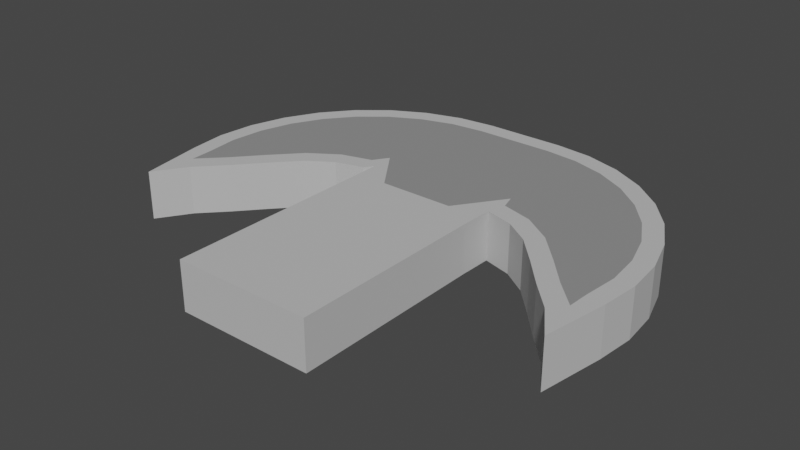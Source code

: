 # Source: 8-_Mashroom.blend  (saved by Blender 2.90.8; exported with 4.5.12 LTS)
import bpy
from mathutils import Matrix  # noqa: F401  (used for matrix-valued properties, if any)

bpy.ops.wm.read_factory_settings(use_empty=True)
scene = bpy.context.scene
scene.name = 'Scene'

# ---- collections
col_collection = bpy.data.collections.new('Collection'); scene.collection.children.link(col_collection)

# ---- materials (node trees are filled in below, after node groups)
mat_material_019 = bpy.data.materials.new('Material.019')
mat_material_019.use_transparent_shadow = False
mat_material_018 = bpy.data.materials.new('Material.018')
mat_material_018.use_transparent_shadow = False

# ---- material node trees
mat_material_019.use_nodes = True; mat_material_019.node_tree.nodes.clear()
_N = mat_material_019.node_tree.nodes; _L = mat_material_019.node_tree.links
n0 = _N.new('ShaderNodeBsdfPrincipled'); n0.name = 'Principled BSDF'; n0.location = (10, 300)
n0.distribution = 'GGX'
n0.subsurface_method = 'BURLEY'
n0.inputs[0].default_value = (0.5225, 0.5225, 0.5225, 1.0)
n0.inputs[2].default_value = 1.0
n0.inputs[3].default_value = 1.45
n0.inputs[13].default_value = 0.0
n0.inputs[27].default_value = (0.0, 0.0, 0.0, 1.0)
n0.inputs[28].default_value = 1.0
n1 = _N.new('ShaderNodeOutputMaterial'); n1.name = 'Material Output'; n1.location = (300, 300)
_L.new(n0.outputs[0], n1.inputs[0])
n1.is_active_output = True
mat_material_018.use_nodes = True; mat_material_018.node_tree.nodes.clear()
_N = mat_material_018.node_tree.nodes; _L = mat_material_018.node_tree.links
n0 = _N.new('ShaderNodeBsdfPrincipled'); n0.name = 'Principled BSDF'; n0.location = (10, 300)
n0.distribution = 'GGX'
n0.subsurface_method = 'BURLEY'
n0.inputs[0].default_value = (0.2633, 0.2633, 0.2633, 1.0)
n0.inputs[2].default_value = 1.0
n0.inputs[3].default_value = 1.45
n0.inputs[13].default_value = 0.0
n0.inputs[27].default_value = (0.0, 0.0, 0.0, 1.0)
n0.inputs[28].default_value = 1.0
n1 = _N.new('ShaderNodeOutputMaterial'); n1.name = 'Material Output'; n1.location = (300, 300)
_L.new(n0.outputs[0], n1.inputs[0])
n1.is_active_output = True

# ---- world
world_world = bpy.data.worlds.new('World'); scene.world = world_world
world_world.use_nodes = True; world_world.node_tree.nodes.clear()
_N = world_world.node_tree.nodes; _L = world_world.node_tree.links
n0 = _N.new('ShaderNodeOutputWorld'); n0.name = 'World Output'; n0.location = (300, 300)
n1 = _N.new('ShaderNodeBackground'); n1.name = 'Background'; n1.location = (10, 300)
n1.inputs[0].default_value = (0.05088, 0.05088, 0.05088, 1.0)
_L.new(n1.outputs[0], n0.inputs[0])
n0.is_active_output = True
world_world.color = (0.05088, 0.05088, 0.05088)
world_world.use_sun_shadow = False
world_world.sun_shadow_jitter_overblur = 0.0

# ---- meshes
me_cube_005 = bpy.data.meshes.new('Cube.005')
me_cube_005.from_pydata([(-0.2076, 0.7438, 2.496), (-0.08056, 0.7438, 2.496), (-0.1189, -1.161, 2.496), (-0.3434, -1.161, 2.496), (-0.1189, 0.3392, 2.496), (-0.1189, -0.1608, 2.496), (-0.1189, -0.6608, 2.496), (-0.3434, 0.3392, 2.496), (-0.181, -0.0654, 2.496), (-0.3434, -0.6608, 2.496), (-0.7094, -0.04425, 2.496), (-1.11, -0.1608, 2.496), (-1.092, 0.01558, 2.496), (-1.041, 0.1852, 2.496), (-0.9573, 0.3415, 2.496), (-0.5516, 0.6745, 2.496), (-0.3434, 0.05149, 2.496), (-0.8438, -0.1885, 2.496), (-0.4018, 0.09919, 2.496), (-0.5611, 0.05464, 2.496), (0.2014, 0.8392, 2.496), (0.361, -1.161, 2.496), (0.361, 0.3392, 2.496), (0.1986, -0.0654, 2.496), (0.361, -0.6608, 2.496), (1.076, -0.4498, 2.496), (1.081, -0.3432, 2.496), (0.8338, 0.4785, 2.496), (0.5404, 0.6745, 2.496), (0.8327, -0.1885, 2.496), (0.3907, 0.09919, 2.496), (-0.2125, 0.8392, 2.496), (-0.08056, 0.8392, 2.496), (-0.3434, -0.1608, 2.496), (-1.022, -0.5253, 2.496), (-1.129, -0.6893, 2.496), (-0.5208, -0.03315, 2.496), (-0.6472, -0.1174, 2.496), (-1.186, -0.3559, 2.496), (-1.206, -0.1608, 2.496), (-1.129, 0.2219, 2.496), (-1.037, 0.3948, 2.496), (-0.7611, 0.6707, 2.496), (-0.5882, 0.7631, 2.496), (-1.186, 0.03428, 2.496), (-0.9127, 0.5463, 2.496), (-0.4006, 0.82, 2.496), (-0.773, -0.2525, 2.496), (-0.8962, -0.3928, 2.496), (-0.3765, 0.007188, 2.496), (0.361, -0.1608, 2.496), (1.011, -0.5253, 2.496), (1.118, -0.6893, 2.496), (0.5097, -0.03315, 2.496), (0.6361, -0.1174, 2.496), (1.175, -0.3559, 2.496), (1.194, -0.1608, 2.496), (1.118, 0.2219, 2.496), (1.026, 0.3948, 2.496), (0.75, 0.6707, 2.496), (0.5771, 0.7631, 2.496), (1.175, 0.03428, 2.496), (0.9016, 0.5463, 2.496), (0.3895, 0.82, 2.496), (0.7619, -0.2525, 2.496), (0.8851, -0.3928, 2.496), (0.3654, 0.007188, 2.496), (-0.2076, 0.7438, -2.504), (-0.1189, -1.161, -2.504), (-0.3434, -1.161, -2.504), (-0.1189, 0.3392, -2.504), (-0.1189, -0.1608, -2.504), (-0.1189, -0.6608, -2.504), (-0.3434, 0.3392, -2.504), (-0.3434, -0.6608, -2.504), (-0.7094, -0.04425, -2.504), (-1.087, -0.4498, -2.504), (-1.11, -0.1608, -2.504), (-1.092, 0.01558, -2.504), (-0.8449, 0.4785, -2.504), (-0.7079, 0.5909, -2.504), (-0.3434, 0.05149, -2.504), (-0.9667, -0.3285, -2.504), (-0.4018, 0.09919, -2.504), (0.2014, 0.8392, -2.504), (0.361, -1.161, -2.504), (0.361, 0.3392, -2.504), (0.1986, -0.0654, -2.504), (0.361, -0.6608, -2.504), (1.076, -0.4498, -2.504), (1.099, -0.1608, -2.504), (1.081, 0.01558, -2.504), (1.03, 0.1852, -2.504), (0.9462, 0.3415, -2.504), (0.8338, 0.4785, -2.504), (0.6968, 0.5909, -2.504), (0.3707, 0.726, -2.504), (0.8327, -0.1885, -2.504), (0.9556, -0.3285, -2.504), (0.3907, 0.09919, -2.504), (-0.2125, 0.8392, -2.504), (-0.08056, 0.8392, -2.504), (-0.3434, -0.1608, -2.504), (-1.022, -0.5253, -2.504), (-1.129, -0.6893, -2.504), (-0.5208, -0.03315, -2.504), (-0.6472, -0.1174, -2.504), (-1.186, -0.3559, -2.504), (-1.206, -0.1608, -2.504), (-1.129, 0.2219, -2.504), (-1.037, 0.3948, -2.504), (-0.7611, 0.6707, -2.504), (-0.5882, 0.7631, -2.504), (-1.186, 0.03428, -2.504), (-0.9127, 0.5463, -2.504), (-0.4006, 0.82, -2.504), (-0.773, -0.2525, -2.504), (-0.8962, -0.3928, -2.504), (-0.3765, 0.007188, -2.504), (0.361, -0.1608, -2.504), (1.011, -0.5253, -2.504), (1.118, -0.6893, -2.504), (0.5097, -0.03315, -2.504), (0.6361, -0.1174, -2.504), (1.175, -0.3559, -2.504), (1.194, -0.1608, -2.504), (1.118, 0.2219, -2.504), (1.026, 0.3948, -2.504), (0.75, 0.6707, -2.504), (0.5771, 0.7631, -2.504), (1.175, 0.03428, -2.504), (0.9016, 0.5463, -2.504), (0.3895, 0.82, -2.504), (0.7619, -0.2525, -2.504), (0.8851, -0.3928, -2.504), (0.3654, 0.007188, -2.504), (-1.087, -0.4498, 2.496), (-1.092, -0.3432, 2.496), (-0.8449, 0.4785, 2.496), (-0.7079, 0.5909, 2.496), (-0.3818, 0.726, 2.496), (-0.9667, -0.3285, 2.496), (0.6983, -0.04425, 2.496), (1.099, -0.1608, 2.496), (1.081, 0.01558, 2.496), (1.03, 0.1852, 2.496), (0.9462, 0.3415, 2.496), (0.6968, 0.5909, 2.496), (0.3707, 0.726, 2.496), (0.3688, 0.1761, 2.496), (0.9556, -0.3285, 2.496), (0.55, 0.05464, 2.496), (-0.3512, 0.1761, 2.496), (-0.1189, -0.0654, 2.496), (0.1965, 0.7438, 2.496), (-0.08056, 0.7438, -2.504), (-0.181, -0.0654, -2.504), (-1.092, -0.3432, -2.504), (-1.041, 0.1852, -2.504), (-0.9573, 0.3415, -2.504), (-0.5516, 0.6745, -2.504), (-0.3818, 0.726, -2.504), (-0.8438, -0.1885, -2.504), (-0.5611, 0.05464, -2.504), (0.6983, -0.04425, -2.504), (1.081, -0.3432, -2.504), (0.5404, 0.6745, -2.504), (0.3688, 0.1761, -2.504), (0.55, 0.05464, -2.504), (-0.3512, 0.1761, -2.504), (-0.1189, -0.0654, -2.504), (0.1965, 0.7438, -2.504)], [(1, 4), (0, 7), (7, 4), (22, 4), (67, 73), (73, 70), (86, 70), (4, 153), (7, 152), (154, 22), (22, 149), (155, 70), (70, 170), (73, 169), (171, 86), (86, 167), (162, 116)], [(16, 66, 135, 81), (69, 68, 2, 3), (85, 21, 2, 68), (88, 24, 21, 85), (119, 50, 24, 88), (135, 66, 50, 119), (16, 49, 118, 81), (49, 36, 105, 118), (36, 37, 106, 105), (37, 47, 116, 106), (47, 48, 117, 116), (48, 34, 103, 117), (34, 35, 104, 103), (35, 38, 107, 104), (38, 39, 108, 107), (39, 44, 113, 108), (44, 40, 109, 113), (40, 41, 110, 109), (41, 45, 114, 110), (45, 42, 111, 114), (43, 46, 115, 112), (42, 43, 112, 111), (46, 31, 100, 115), (31, 32, 101, 100), (84, 101, 32, 20), (132, 84, 20, 63), (129, 132, 63, 60), (128, 129, 60, 59), (131, 128, 59, 62), (127, 131, 62, 58), (126, 127, 58, 57), (130, 126, 57, 61), (125, 130, 61, 56), (124, 125, 56, 55), (121, 124, 55, 52), (120, 121, 52, 51), (134, 120, 51, 65), (133, 134, 65, 64), (123, 133, 64, 54), (122, 123, 54, 53), (135, 122, 53, 66), (3, 9, 74, 69), (2, 6, 9, 3), (2, 21, 24, 6), (6, 24, 50, 5), (6, 5, 33, 9), (5, 153, 8, 33), (5, 50, 23, 153), (50, 66, 149, 23), (51, 52, 25), (25, 52, 55, 26), (26, 55, 56, 143), (143, 56, 61, 144), (61, 57, 145, 144), (25, 150, 65, 51), (150, 29, 64, 65), (29, 142, 54, 64), (54, 142, 151, 53), (53, 151, 30, 66), (30, 149, 66), (32, 31, 0, 1), (31, 46, 140, 0), (46, 43, 15, 140), (15, 43, 42, 139), (1, 154, 20, 32), (154, 148, 63, 20), (148, 28, 60, 63), (60, 28, 147, 59), (58, 146, 145, 57), (146, 58, 62, 27), (62, 59, 147, 27), (41, 40, 13, 14), (41, 14, 138, 45), (138, 139, 42, 45), (35, 34, 136), (34, 48, 141, 136), (35, 136, 137, 38), (38, 137, 11, 39), (39, 11, 12, 44), (40, 44, 12, 13), (37, 36, 19, 10), (37, 10, 17, 47), (47, 17, 141, 48), (33, 8, 152, 16), (152, 18, 49, 16), (18, 19, 36, 49), (104, 76, 103), (103, 76, 82, 117), (104, 107, 157, 76), (108, 77, 157, 107), (108, 113, 78, 77), (78, 113, 109, 158), (110, 159, 158, 109), (110, 114, 79, 159), (112, 160, 80, 111), (101, 155, 67, 100), (100, 67, 161, 115), (155, 101, 84, 171), (171, 84, 132, 96), (96, 132, 129, 166), (129, 128, 95, 166), (127, 126, 92, 93), (93, 94, 131, 127), (131, 94, 95, 128), (130, 125, 90, 91), (130, 91, 92, 126), (120, 89, 121), (89, 165, 124, 121), (134, 133, 97, 98), (134, 98, 89, 120), (123, 122, 168, 164), (164, 97, 133, 123), (122, 135, 99, 168), (135, 167, 99), (106, 75, 163, 105), (163, 83, 118, 105), (118, 83, 169, 81), (102, 81, 169, 156), (119, 87, 167, 135), (68, 69, 74, 72), (72, 74, 102, 71), (71, 102, 156, 170), (71, 170, 87, 119), (71, 119, 88, 72), (68, 72, 88, 85), (115, 161, 160, 112), (111, 80, 79, 114), (125, 124, 165, 90), (81, 102, 33, 16), (9, 33, 102, 74), (0, 140, 15, 139, 138, 14, 13, 12, 11, 137, 136, 141, 17, 10, 19, 18, 152, 8, 153, 23, 149, 30, 151, 142, 29, 150, 25, 26, 143, 144, 145, 146, 27, 147, 28, 148, 154, 1), (67, 155, 171, 96, 166, 95, 94, 93, 92, 91, 90, 165, 89, 98, 97, 164, 168, 99, 167, 87, 170, 156, 169, 83, 163, 75, 162, 82, 76, 157, 77, 78, 158, 159, 79, 80, 160, 161)])
me_cube_005.polygons.foreach_set('material_index', [0, 0, 0, 0, 0, 0, 0, 0, 0, 0, 0, 0, 0, 0, 0, 0, 0, 0, 0, 0, 0, 0, 0, 0, 0, 0, 0, 0, 0, 0, 0, 0, 0, 0, 0, 0, 0, 0, 0, 0, 0, 0, 0, 0, 0, 0, 0, 0, 0, 0, 0, 0, 0, 0, 0, 0, 0, 0, 0, 0, 0, 0, 0, 0, 0, 0, 0, 0, 0, 0, 0, 0, 0, 0, 0, 0, 0, 0, 0, 0, 0, 0, 0, 0, 0, 0, 0, 0, 0, 0, 0, 0, 0, 0, 0, 0, 0, 0, 0, 0, 0, 0, 0, 0, 0, 0, 0, 0, 0, 0, 0, 0, 0, 0, 0, 0, 0, 0, 0, 0, 0, 0, 0, 0, 0, 0, 0, 0, 0, 0, 1, 1])
_uv = me_cube_005.uv_layers.new(name='UVMap')
_uv.uv.foreach_set('vector', [0.0, 0.0, 0.0, 0.0, 0.0, 0.0, 0.0, 0.0, 0.0, 0.0, 0.0, 0.0, 0.0, 0.0, 0.0, 0.0, 0.0, 0.0, 0.0, 0.0, 0.0, 0.0, 0.0, 0.0, 0.0, 0.0, 0.0, 0.0, 0.0, 0.0, 0.0, 0.0, 0.0, 0.0, 0.0, 0.0, 0.0, 0.0, 0.0, 0.0, 0.0, 0.0, 0.0, 0.0, 0.0, 0.0, 0.0, 0.0, 0.0, 0.0, 0.0, 0.0, 0.0, 0.0, 0.0, 0.0, 0.0, 0.0, 0.0, 0.0, 0.0, 0.0, 0.0, 0.0, 0.0, 0.0, 0.0, 0.0, 0.0, 0.0, 0.0, 0.0, 0.0, 0.0, 0.0, 0.0, 0.0, 0.0, 0.0, 0.0, 0.0, 0.0, 0.0, 0.0, 0.0, 0.0, 0.0, 0.0, 0.0, 0.0, 0.0, 0.0, 0.0, 0.0, 0.0, 0.0, 0.0, 0.0, 0.0, 0.0, 0.0, 0.0, 0.0, 0.0, 0.0, 0.0, 0.0, 0.0, 0.0, 0.0, 0.0, 0.0, 0.0, 0.0, 0.0, 0.0, 0.0, 0.0, 0.0, 0.0, 0.0, 0.0, 0.0, 0.0, 0.0, 0.0, 0.0, 0.0, 0.0, 0.0, 0.0, 0.0, 0.0, 0.0, 0.0, 0.0, 0.0, 0.0, 0.0, 0.0, 0.0, 0.0, 0.0, 0.0, 0.0, 0.0, 0.0, 0.0, 0.0, 0.0, 0.0, 0.0, 0.0, 0.0, 0.0, 0.0, 0.0, 0.0, 0.0, 0.0, 0.0, 0.0, 0.0, 0.0, 0.0, 0.0, 0.0, 0.0, 0.0, 0.0, 0.0, 0.0, 0.0, 0.0, 0.0, 0.0, 0.0, 0.0, 0.0, 0.0, 0.0, 0.0, 0.0, 0.0, 0.0, 0.0, 0.0, 0.0, 0.0, 0.0, 0.0, 0.0, 0.0, 0.0, 0.0, 0.0, 0.0, 0.0, 0.0, 0.0, 0.0, 0.0, 0.0, 0.0, 0.0, 0.0, 0.0, 0.0, 0.0, 0.0, 0.0, 0.0, 0.0, 0.0, 0.0, 0.0, 0.0, 0.0, 0.0, 0.0, 0.0, 0.0, 0.0, 0.0, 0.0, 0.0, 0.0, 0.0, 0.0, 0.0, 0.0, 0.0, 0.0, 0.0, 0.0, 0.0, 0.0, 0.0, 0.0, 0.0, 0.0, 0.0, 0.0, 0.0, 0.0, 0.0, 0.0, 0.0, 0.0, 0.0, 0.0, 0.0, 0.0, 0.0, 0.0, 0.0, 0.0, 0.0, 0.0, 0.0, 0.0, 0.0, 0.0, 0.0, 0.0, 0.0, 0.0, 0.0, 0.0, 0.0, 0.0, 0.0, 0.0, 0.0, 0.0, 0.0, 0.0, 0.0, 0.0, 0.0, 0.0, 0.0, 0.0, 0.0, 0.0, 0.0, 0.0, 0.0, 0.0, 0.0, 0.0, 0.0, 0.0, 0.0, 0.0, 0.0, 0.0, 0.0, 0.0, 0.0, 0.0, 0.0, 0.0, 0.0, 0.0, 0.0, 0.0, 0.0, 0.0, 0.0, 0.0, 0.0, 0.0, 0.0, 0.0, 0.0, 0.0, 0.0, 0.0, 0.0, 0.0, 0.0, 0.0, 0.0, 0.0, 0.0, 0.0, 0.0, 0.0, 0.0, 0.0, 0.0, 0.0, 0.0, 0.0, 0.0, 0.0, 0.0, 0.0, 0.0, 0.0, 0.0, 0.0, 0.0, 0.0, 0.0, 0.0, 0.0, 0.0, 0.0, 0.0, 0.0, 0.0, 0.0, 0.0, 0.0, 0.0, 0.0, 0.0, 0.0, 0.0, 0.0, 0.0, 0.0, 0.0, 0.0, 0.0, 0.0, 0.0, 0.0, 0.0, 0.0, 0.0, 0.0, 0.0, 0.0, 0.0, 0.0, 0.0, 0.0, 0.0, 0.0, 0.0, 0.0, 0.0, 0.0, 0.0, 0.0, 0.0, 0.0, 0.0, 0.0, 0.0, 0.0, 0.0, 0.0, 0.0, 0.0, 0.0, 0.0, 0.0, 0.0, 0.0, 0.0, 0.0, 0.0, 0.0, 0.0, 0.0, 0.0, 0.0, 0.0, 0.0, 0.0, 0.0, 0.0, 0.0, 0.0, 0.0, 0.0, 0.0, 0.0, 0.0, 0.0, 0.0, 0.0, 0.0, 0.0, 0.0, 0.0, 0.0, 0.0, 0.0, 0.0, 0.0, 0.0, 0.0, 0.0, 0.0, 0.0, 0.0, 0.0, 0.0, 0.0, 0.0, 0.0, 0.0, 0.0, 0.0, 0.0, 0.0, 0.0, 0.0, 0.0, 0.0, 0.0, 0.0, 0.0, 0.0, 0.0, 0.0, 0.0, 0.0, 0.0, 0.0, 0.0, 0.0, 0.0, 0.0, 0.0, 0.0, 0.0, 0.0, 0.0, 0.0, 0.0, 0.0, 0.0, 0.0, 0.0, 0.0, 0.0, 0.0, 0.0, 0.0, 0.0, 0.0, 0.0, 0.0, 0.0, 0.0, 0.0, 0.0, 0.0, 0.0, 0.0, 0.0, 0.0, 0.0, 0.0, 0.0, 0.0, 0.0, 0.0, 0.0, 0.0, 0.0, 0.0, 0.0, 0.0, 0.0, 0.0, 0.0, 0.0, 0.0, 0.0, 0.0, 0.0, 0.0, 0.0, 0.0, 0.0, 0.0, 0.0, 0.0, 0.0, 0.0, 0.0, 0.0, 0.0, 0.0, 0.0, 0.0, 0.0, 0.0, 0.0, 0.0, 0.0, 0.0, 0.0, 0.0, 0.0, 0.0, 0.0, 0.0, 0.0, 0.0, 0.0, 0.0, 0.0, 0.0, 0.0, 0.0, 0.0, 0.0, 0.0, 0.0, 0.0, 0.0, 0.0, 0.0, 0.0, 0.0, 0.0, 0.0, 0.0, 0.0, 0.0, 0.0, 0.0, 0.0, 0.0, 0.0, 0.0, 0.0, 0.0, 0.0, 0.0, 0.0, 0.0, 0.0, 0.0, 0.0, 0.0, 0.0, 0.0, 0.0, 0.0, 0.0, 0.0, 0.0, 0.0, 0.0, 0.0, 0.0, 0.0, 0.0, 0.0, 0.0, 0.0, 0.0, 0.0, 0.0, 0.0, 0.0, 0.0, 0.0, 0.0, 0.0, 0.0, 0.0, 0.0, 0.0, 0.0, 0.0, 0.0, 0.0, 0.0, 0.0, 0.0, 0.0, 0.0, 0.0, 0.0, 0.0, 0.0, 0.0, 0.0, 0.0, 0.0, 0.0, 0.0, 0.0, 0.0, 0.0, 0.0, 0.0, 0.0, 0.0, 0.0, 0.0, 0.0, 0.0, 0.0, 0.0, 0.0, 0.0, 0.0, 0.0, 0.0, 0.0, 0.0, 0.0, 0.0, 0.0, 0.0, 0.0, 0.0, 0.0, 0.0, 0.0, 0.0, 0.0, 0.0, 0.0, 0.0, 0.0, 0.0, 0.0, 0.0, 0.0, 0.0, 0.0, 0.0, 0.0, 0.0, 0.0, 0.0, 0.0, 0.0, 0.0, 0.0, 0.0, 0.0, 0.0, 0.0, 0.0, 0.0, 0.0, 0.0, 0.0, 0.0, 0.0, 0.0, 0.0, 0.0, 0.0, 0.0, 0.0, 0.0, 0.0, 0.0, 0.0, 0.0, 0.0, 0.0, 0.0, 0.0, 0.0, 0.0, 0.0, 0.0, 0.0, 0.0, 0.0, 0.0, 0.0, 0.0, 0.0, 0.0, 0.0, 0.0, 0.0, 0.0, 0.0, 0.0, 0.0, 0.0, 0.0, 0.0, 0.0, 0.0, 0.0, 0.0, 0.0, 0.0, 0.0, 0.0, 0.0, 0.0, 0.0, 0.0, 0.0, 0.0, 0.0, 0.0, 0.0, 0.0, 0.0, 0.0, 0.0, 0.0, 0.0, 0.0, 0.0, 0.0, 0.0, 0.0, 0.0, 0.0, 0.0, 0.0, 0.0, 0.0, 0.0, 0.0, 0.0, 0.0, 0.0, 0.0, 0.0, 0.0, 0.0, 0.0, 0.0, 0.0, 0.0, 0.0, 0.0, 0.0, 0.0, 0.0, 0.0, 0.0, 0.0, 0.0, 0.0, 0.0, 0.0, 0.0, 0.0, 0.0, 0.0, 0.0, 0.0, 0.0, 0.0, 0.0, 0.0, 0.0, 0.0, 0.0, 0.0, 0.0, 0.0, 0.0, 0.0, 0.0, 0.0, 0.0, 0.0, 0.0, 0.0, 0.0, 0.0, 0.0, 0.0, 0.0, 0.0, 0.0, 0.0, 0.0, 0.0, 0.0, 0.0, 0.0, 0.0, 0.0, 0.0, 0.0, 0.0, 0.0, 0.0, 0.0, 0.0, 0.0, 0.0, 0.0, 0.0, 0.0, 0.0, 0.0, 0.0, 0.0, 0.0, 0.0, 0.0, 0.0, 0.0, 0.0, 0.0, 0.0, 0.0, 0.0, 0.0, 0.0, 0.0, 0.0, 0.0, 0.0, 0.0, 0.0, 0.0, 0.0, 0.0, 0.0, 0.0, 0.0, 0.0, 0.0, 0.0, 0.0, 0.0, 0.0, 0.0, 0.0, 0.0, 0.0, 0.0, 0.0, 0.0, 0.0, 0.0, 0.0, 0.0, 0.0, 0.0, 0.0, 0.0, 0.0, 0.0, 0.0, 0.0, 0.0, 0.0, 0.0, 0.0, 0.0, 0.0, 0.0, 0.0, 0.0, 0.0, 0.0, 0.0, 0.0, 0.0, 0.0, 0.0, 0.0, 0.0, 0.0, 0.0, 0.0, 0.0, 0.0, 0.0, 0.0, 0.0, 0.0, 0.0, 0.0, 0.0, 0.0, 0.0, 0.0, 0.0, 0.0, 0.0, 0.0, 0.0, 0.0, 0.0, 0.0, 0.0, 0.0, 0.0, 0.0, 0.0, 0.0, 0.0, 0.0, 0.0, 0.0, 0.0, 0.0, 0.0, 0.0, 0.0, 0.0, 0.0, 0.0, 0.0, 0.0, 0.0, 0.0, 0.0, 0.0, 0.0, 0.0, 0.0, 0.0, 0.0, 0.0, 0.0, 0.0, 0.0, 0.0, 0.0, 0.0, 0.0, 0.0, 0.0, 0.0, 0.0, 0.0, 0.0, 0.0, 0.0, 0.0, 0.0, 0.0, 0.0, 0.0, 0.0, 0.0, 0.0, 0.0, 0.0, 0.0, 0.0, 0.0, 0.0, 0.0, 0.0, 0.0, 0.0, 0.0, 0.0, 0.0, 0.0, 0.0, 0.0, 0.0, 0.0, 0.0, 0.0, 0.0, 0.0, 0.0, 0.0, 0.0, 0.0, 0.0, 0.0, 0.0, 0.0, 0.0, 0.0, 0.0, 0.0, 0.0, 0.0, 0.0, 0.0, 0.0, 0.0, 0.0, 0.0, 0.0, 0.0, 0.0, 0.0, 0.0, 0.0, 0.0, 0.0, 0.0, 0.0, 0.0, 0.0, 0.0, 0.0, 0.0, 0.0, 0.0, 0.0, 0.0, 0.0, 0.0, 0.0, 0.0, 0.0, 0.0, 0.0, 0.0, 0.0, 0.0, 0.0, 0.0, 0.0, 0.0, 0.0, 0.0, 0.0, 0.0, 0.0, 0.0, 0.0, 0.0, 0.0, 0.0, 0.0, 0.0, 0.0, 0.0, 0.0, 0.0, 0.0, 0.0, 0.0, 0.0, 0.0, 0.0, 0.0, 0.0, 0.0, 0.0, 0.0, 0.0, 0.0, 0.0, 0.0, 0.0, 0.0, 0.0, 0.0, 0.0, 0.0, 0.0, 0.0, 0.0, 0.0, 0.0, 0.0, 0.0, 0.0, 0.0, 0.0, 0.0, 0.0, 0.0, 0.0, 0.0, 0.0, 0.0, 0.0, 0.0, 0.0, 0.0, 0.0, 0.0, 0.0, 0.0, 0.0, 0.0, 0.0, 0.0, 0.0, 0.0, 0.0, 0.0, 0.0, 0.0, 0.0, 0.0, 0.0, 0.0, 0.0, 0.0, 0.0, 0.0, 0.0, 0.0, 0.0, 0.0, 0.0, 0.0, 0.0, 0.0, 0.0, 0.0, 0.0, 0.0, 0.0, 0.0, 0.0, 0.0, 0.0, 0.0, 0.0, 0.0, 0.0, 0.0, 0.0, 0.0, 0.0, 0.0, 0.0, 0.0, 0.0, 0.0, 0.0, 0.0, 0.0, 0.0, 0.0, 0.0, 0.0, 0.0])
me_cube_005.materials.append(mat_material_019)
me_cube_005.materials.append(mat_material_018)
me_cube_005.use_remesh_fix_poles = True
me_cube_005.use_remesh_preserve_attributes = False
me_cube_005.use_mirror_vertex_groups = False
me_cube_005.update()

# ---- objects
ob_8__mashroom = bpy.data.objects.new('8- Mashroom', me_cube_005)

# ---- transforms, parenting, visibility, modifiers, constraints
ob_8__mashroom.location = (0.0, 0.0, 0.0)
ob_8__mashroom.scale = (1.0, 1.0, 0.05)
ob_8__mashroom.lineart.crease_threshold = 0.0

# ---- collection membership
col_collection.objects.link(ob_8__mashroom)

# ---- scene / render settings (as saved in the file)
scene.frame_start = 1; scene.frame_end = 250; scene.frame_set(1)
scene.render.engine = 'BLENDER_EEVEE_NEXT'
scene.cycles.use_denoising = False
scene.cycles.samples = 128
scene.cycles.sampling_pattern = 'TABULATED_SOBOL'
scene.cycles.use_adaptive_sampling = False
scene.cycles.use_light_tree = False
scene.view_settings.view_transform = 'Filmic'
bpy.context.view_layer.update()

# ---- added for rendering (the .blend has no active camera and no usable light): camera, sun
cam_auto = bpy.data.cameras.new('AutoCamera')
cam_auto.lens = 50.0
cam_auto.sensor_width = 36.0
cam_auto.clip_end = 1000.0
ob_auto_camera = bpy.data.objects.new('AutoCamera', cam_auto)
scene.collection.objects.link(ob_auto_camera)
ob_auto_camera.location = (2.89418, -3.64049, 2.31959)
ob_auto_camera.rotation_euler = (1.09748, -7.21219e-08, 0.694738)
scene.camera = ob_auto_camera
light_auto_sun = bpy.data.lights.new('AutoSun', 'SUN')
light_auto_sun.energy = 3.0
light_auto_sun.angle = 0.0523599
ob_auto_sun = bpy.data.objects.new('AutoSun', light_auto_sun)
scene.collection.objects.link(ob_auto_sun)
ob_auto_sun.rotation_euler = (0.872665, 0.174533, 0.523599)
bpy.context.view_layer.update()
